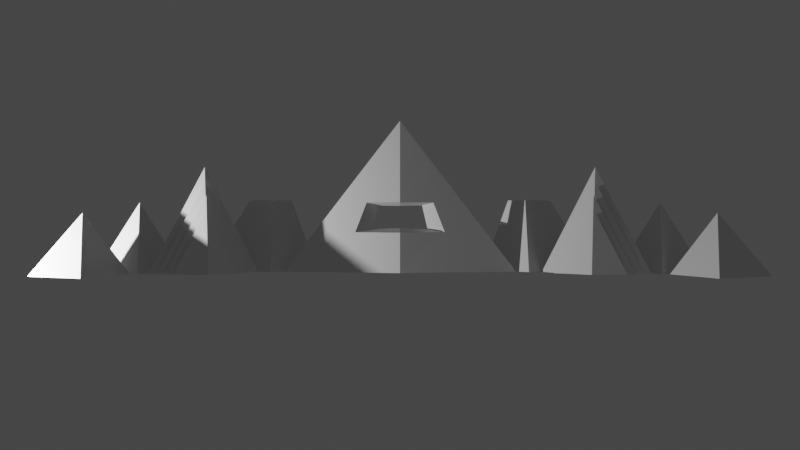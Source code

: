 # Source: loop_gen.blend  (saved by Blender 3.6.13; exported with 4.5.12 LTS)
import bpy
from mathutils import Matrix  # noqa: F401  (used for matrix-valued properties, if any)

bpy.ops.wm.read_factory_settings(use_empty=True)
scene = bpy.context.scene
scene.name = 'Scene'

# ---- collections
col_collection = bpy.data.collections.new('Collection'); scene.collection.children.link(col_collection)

# ---- images (referenced by path relative to the original .blend; pixels are not part of the script)
import os
ASSET_DIR = os.environ.get("B2B_ASSET_DIR", "")  # directory of the original .blend (textures are referenced by path, not embedded)
HERE = os.path.dirname(os.path.abspath(__file__))  # packed textures are extracted next to this script under _unpacked/

def load_image(name, relpath, width, height, colorspace="sRGB"):
    """Load a texture the original file referenced (path relative to the .blend, or extracted next to this script)."""
    p = next((c for c in (os.path.join(HERE, relpath), os.path.join(ASSET_DIR, relpath)) if relpath and os.path.exists(c)), "")
    if p:
        img = bpy.data.images.load(p, check_existing=True)
        img.name = name
    else:  # same state as the original file: an image datablock whose file is absent (Cycles renders it pink)
        img = bpy.data.images.new(name, width, height)
        img.source = "FILE"
        img.filepath = "//" + (relpath or name)
    img.colorspace_settings.name = colorspace
    return img
img_untitled = load_image('Untitled', '', 3840, 2160, 'sRGB')
img_comfyui_upscale_00091_rescaled_png = load_image('ComfyUI_Upscale_00091_RESCALED.png', 'loops/displacementMaps/ComfyUI_Upscale_00091_RESCALED.png', 1024, 1024, 'sRGB')

# ---- materials (node trees are filled in below, after node groups)
mat_steel___satin_002 = bpy.data.materials.new('Steel_-_Satin.002')
mat_steel___satin_002.displacement_method = 'BOTH'
mat_steel___satin_002.roughness = 1.0
mat_steel___satin_002.specular_intensity = 0.0

# ---- material node trees
mat_steel___satin_002.use_nodes = True; mat_steel___satin_002.node_tree.nodes.clear()
_N = mat_steel___satin_002.node_tree.nodes; _L = mat_steel___satin_002.node_tree.links
n0 = _N.new('ShaderNodeNormalMap'); n0.name = 'Normal Map'; n0.location = (-701, -248)
n0.label = 'Normal/Map'
n0.inputs[0].default_value = 0.0
n1 = _N.new('ShaderNodeBsdfPrincipled'); n1.name = 'Principled BSDF'; n1.location = (-13, -202)
n1.distribution = 'GGX'
n1.subsurface_method = 'RANDOM_WALK_SKIN'
n1.inputs[2].default_value = 1.0
n1.inputs[3].default_value = 1.45
n1.inputs[13].default_value = 0.0
n1.inputs[27].default_value = (0.0, 0.0, 0.0, 1.0)
n1.inputs[28].default_value = 1.0
n2 = _N.new('ShaderNodeOutputMaterial'); n2.name = 'Material Output'; n2.location = (455, 238)
n3 = _N.new('ShaderNodeUVMap'); n3.name = 'UV Map'; n3.location = (-1064, 305)
n4 = _N.new('ShaderNodeValue'); n4.name = 'Value'; n4.location = (-1074, -77)
n4.outputs[0].default_value = 2.0
n5 = _N.new('ShaderNodeVectorMath'); n5.name = 'Vector Math.001'; n5.location = (-838, 95)
n5.width = 134
n5.operation = 'MULTIPLY'
n6 = _N.new('ShaderNodeVectorMath'); n6.name = 'Vector Math'; n6.location = (-489, 86)
n6.operation = 'MULTIPLY'
n6.inputs[1].default_value = (1.0, 1.0, 1.0)
n7 = _N.new('ShaderNodeMath'); n7.name = 'Math'; n7.location = (42, 339)
n7.operation = 'POWER'
n8 = _N.new('ShaderNodeDisplacement'); n8.name = 'Displacement'; n8.location = (249, 283)
n8.inputs[2].default_value = 0.1
n9 = _N.new('ShaderNodeTexImage'); n9.name = 'Image Texture.001'; n9.location = (441, 11)
n9.image = img_untitled
n9.extension = 'MIRROR'
n10 = _N.new('ShaderNodeTexImage'); n10.name = 'Image Texture.002'; n10.location = (-307, 292)
n10.image = img_comfyui_upscale_00091_rescaled_png
n10.extension = 'MIRROR'
_L.new(n1.outputs[0], n2.inputs[0])
_L.new(n0.outputs[0], n1.inputs[5])
_L.new(n3.outputs[0], n5.inputs[0])
_L.new(n4.outputs[0], n5.inputs[1])
_L.new(n8.outputs[0], n2.inputs[2])
_L.new(n7.outputs[0], n8.inputs[0])
_L.new(n5.outputs[0], n6.inputs[0])
_L.new(n6.outputs[0], n10.inputs[0])
_L.new(n10.outputs[0], n7.inputs[0])
n2.is_active_output = True

# ---- world
world_world = bpy.data.worlds.new('World'); scene.world = world_world
world_world.use_nodes = True; world_world.node_tree.nodes.clear()
_N = world_world.node_tree.nodes; _L = world_world.node_tree.links
n0 = _N.new('ShaderNodeOutputWorld'); n0.name = 'World Output'; n0.location = (300, 300)
n1 = _N.new('ShaderNodeBackground'); n1.name = 'Background'; n1.location = (10, 300)
n1.inputs[0].default_value = (0.05088, 0.05088, 0.05088, 1.0)
_L.new(n1.outputs[0], n0.inputs[0])
n0.is_active_output = True
world_world.color = (0.05088, 0.05088, 0.05088)
world_world.use_sun_shadow = False
world_world.sun_shadow_jitter_overblur = 0.0

# ---- cameras
cam_camera = bpy.data.cameras.new('Camera')
cam_camera.clip_end = 100.0
cam_camera.lens = 35.0
cam_camera.ortho_scale = 7.314

# ---- lights
light_light = bpy.data.lights.new('Light', 'POINT')
light_light.transmission_factor = 0.0
light_light.energy = 1e+04
light_light.shadow_soft_size = 0.1
light_light.shadow_maximum_resolution = 0.006
light_light.use_absolute_resolution = True

# ---- meshes
me_lukas_update_002 = bpy.data.meshes.new('lukas_update.002')
me_lukas_update_002.from_pydata([(9.553, -0.0004733, 1.894), (7.761, -0.0004733, 2.018), (6.464, -0.01859, 0.755), (8.0, 3.235, 1.32), (14.56, -0.008862, 3.087), (12.68, 2.491, 2.403), (11.99, -0.008862, 4.282), (10.99, 5.821e-14, 1.802), (10.73, -0.006665, 1.688), (12.87, -0.006665, 0.6155), (9.41, -0.006665, -0.3105), (11.14, 2.975, 0.1525), (6.674, -0.003609, 1.098), (7.929, 2.671, 1.555), (7.732, -0.003609, 2.118), (9.195, -0.003609, 2.016), (10.3, -0.003609, 1.615), (7.845, -0.003609, 1.786), (6.086, -0.003609, 0.08126), (8.185, 4.439, 0.8507), (6.276, -0.003609, 0.4375), (7.806, -0.003609, 1.913), (9.926, -0.003609, 1.766), (8.106, 3.842, 1.109), (6.705, 3.1, -1.316), (5.503, 3.1, -0.7143), (4.829, 3.1, -1.313), (8.693, -0.004953, -1.316), (5.503, -0.004187, 0.279), (3.712, -0.004187, -1.313), (0.949, 1.835, -0.004795), (0.95, 2.852, 0.0), (1.909, 1.698, 0.3385), (1.423, 2.967, 0.2405), (4.996, -0.002685, -0.01745), (1.199, 1.781, 0.0), (0.0, 1.683, 0.7334), (0.0, 1.683, 0.7328), (0.0, 1.869, 0.05754), (0.0, 2.829, 0.1179), (0.0, 2.829, 0.116), (0.0, 2.967, 0.525), (0.0, 0.0004191, 0.9814), (0.0, -0.002685, 0.9818), (0.0, 6.493, -0.01745), (0.0, 6.489, -0.01682), (-14.56, -0.008862, 3.087), (-12.68, 2.491, 2.403), (-11.99, -0.008862, 4.282), (-10.99, 5.821e-14, 1.802), (-10.73, -0.006665, 1.688), (-12.87, -0.006665, 0.6155), (-9.41, -0.006665, -0.3105), (-11.14, 2.975, 0.1525), (-10.3, -0.003609, 1.615), (-7.845, -0.003609, 1.786), (-6.086, -0.003609, 0.08126), (-8.185, 4.439, 0.8507), (-9.195, -0.003609, 2.016), (-7.732, -0.003609, 2.118), (-7.929, 2.671, 1.555), (-6.674, -0.003609, 1.098), (-6.276, -0.003609, 0.4375), (-7.806, -0.003609, 1.913), (-9.926, -0.003609, 1.766), (-8.106, 3.842, 1.109), (-6.705, 3.1, -1.316), (-5.503, 3.1, -0.7143), (-4.829, 3.1, -1.313), (-8.693, -0.004953, -1.316), (-5.503, -0.004187, 0.279), (-3.712, -0.004187, -1.313), (-0.949, 1.835, -0.004795), (-0.95, 2.852, 0.0), (-1.909, 1.698, 0.3385), (-1.423, 2.967, 0.2405), (-4.996, -0.002685, -0.01745), (-1.199, 1.781, 0.0), (-9.553, -0.0004733, 1.894), (-7.761, -0.0004733, 2.018), (-6.464, -0.01859, 0.755), (-8.0, 3.235, 1.32)], [], [(70, 66, 69), (68, 70, 71), (26, 29, 28), (67, 66, 70), (67, 70, 68), (28, 27, 24), (25, 26, 28), (25, 28, 24), (76, 74, 75), (53, 50, 52), (73, 75, 77), (75, 44, 76), (77, 75, 74), (39, 73, 40), (31, 35, 33), (39, 40, 31), (43, 74, 76), (39, 75, 73), (34, 33, 32), (37, 38, 72), (37, 30, 38), (39, 31, 33), (35, 32, 33), (33, 34, 44), (36, 72, 74), (32, 43, 34), (50, 53, 51), (36, 32, 30), (41, 75, 39), (41, 39, 33), (36, 37, 72), (75, 45, 44), (36, 30, 37), (33, 44, 45), (45, 75, 41), (45, 41, 33), (36, 74, 42), (43, 42, 74), (36, 42, 32), (32, 42, 43), (57, 55, 56), (11, 10, 8), (65, 63, 62), (79, 80, 81), (8, 9, 11), (19, 18, 17), (55, 57, 54), (59, 61, 60), (63, 65, 64), (23, 20, 21), (78, 79, 81), (1, 3, 2), (58, 59, 60), (17, 16, 19), (14, 13, 12), (21, 22, 23), (0, 3, 1), (15, 13, 14), (49, 47, 48), (46, 48, 47), (7, 6, 5), (4, 5, 6)])
_uv = me_lukas_update_002.uv_layers.new(name='UVMap')
_uv.uv.foreach_set('vector', [0.3301, 0.2937, 0.299, 0.5022, 0.2457, 0.2939, 0.3593, 0.5022, 0.3301, 0.2937, 0.4074, 0.294, 0.6414, 0.5022, 0.5933, 0.294, 0.6706, 0.2937, 0.3301, 0.5022, 0.299, 0.5022, 0.3301, 0.2937, 0.3301, 0.5022, 0.3301, 0.2937, 0.3593, 0.5022, 0.6706, 0.2937, 0.755, 0.2939, 0.7017, 0.5022, 0.6706, 0.5022, 0.6414, 0.5022, 0.6706, 0.2937, 0.6706, 0.5022, 0.6706, 0.2937, 0.7017, 0.5022, 0.3158, 0.008179, 0.43, 0.1446, 0.4485, 0.244, 0.07527, 0.2933, 0.07527, 0.09299, 0.1428, 0.09339, 0.4662, 0.2317, 0.4485, 0.244, 0.4571, 0.1483, 0.4485, 0.244, 0.5003, 0.5099, 0.3158, 0.008179, 0.4571, 0.1483, 0.4485, 0.244, 0.43, 0.1446, 0.5003, 0.2316, 0.4662, 0.2317, 0.5003, 0.2316, 0.5344, 0.2317, 0.5435, 0.1483, 0.5522, 0.244, 0.5003, 0.2316, 0.5003, 0.2316, 0.5344, 0.2317, 0.5003, 0.007961, 0.43, 0.1446, 0.3158, 0.008179, 0.5003, 0.2316, 0.4485, 0.244, 0.4662, 0.2317, 0.6849, 0.008179, 0.5522, 0.244, 0.5706, 0.1446, 0.5003, 0.1471, 0.5003, 0.1558, 0.4662, 0.1525, 0.5004, 0.1471, 0.5345, 0.1525, 0.5003, 0.1558, 0.5003, 0.2316, 0.5344, 0.2317, 0.5522, 0.244, 0.5435, 0.1483, 0.5706, 0.1446, 0.5522, 0.244, 0.5522, 0.244, 0.6849, 0.008179, 0.5004, 0.5099, 0.5003, 0.1471, 0.4662, 0.1525, 0.43, 0.1446, 0.5706, 0.1446, 0.5004, 0.007961, 0.6849, 0.008179, 0.07527, 0.09299, 0.07527, 0.2933, 0.007515, 0.09323, 0.5004, 0.1471, 0.5706, 0.1446, 0.5345, 0.1525, 0.5003, 0.2485, 0.4485, 0.244, 0.5003, 0.2316, 0.5004, 0.2485, 0.5003, 0.2316, 0.5522, 0.244, 0.5003, 0.1471, 0.5003, 0.1471, 0.4662, 0.1525, 0.4485, 0.244, 0.5003, 0.5096, 0.5003, 0.5099, 0.5004, 0.1471, 0.5345, 0.1525, 0.5004, 0.1471, 0.5522, 0.244, 0.5004, 0.5099, 0.5004, 0.5096, 0.5003, 0.5096, 0.4485, 0.244, 0.5003, 0.2485, 0.5004, 0.5096, 0.5004, 0.2485, 0.5522, 0.244, 0.5003, 0.1471, 0.43, 0.1446, 0.5003, 0.008211, 0.5003, 0.007961, 0.5003, 0.008211, 0.43, 0.1446, 0.5004, 0.1471, 0.5004, 0.008211, 0.5706, 0.1446, 0.5706, 0.1446, 0.5004, 0.008211, 0.5004, 0.007961, 0.1946, 0.4376, 0.1946, 0.008267, 0.3106, 0.008267, 0.9254, 0.2933, 0.8578, 0.09339, 0.9254, 0.09299, 0.1946, 0.3852, 0.1946, 0.008267, 0.2953, 0.008267, 0.1946, 0.008267, 0.2792, 0.008267, 0.1946, 0.3311, 0.9254, 0.09299, 0.9931, 0.09323, 0.9254, 0.2933, 0.806, 0.4376, 0.6901, 0.008267, 0.806, 0.008267, 0.1946, 0.008267, 0.1946, 0.4376, 0.06833, 0.008267, 0.1946, 0.008267, 0.2623, 0.008267, 0.1946, 0.2786, 0.1946, 0.008267, 0.1946, 0.3852, 0.08554, 0.008267, 0.806, 0.3852, 0.7054, 0.008267, 0.806, 0.008267, 0.1014, 0.008267, 0.1946, 0.008267, 0.1946, 0.3311, 0.806, 0.008267, 0.806, 0.3311, 0.7215, 0.008267, 0.1212, 0.008267, 0.1946, 0.008267, 0.1946, 0.2786, 0.806, 0.008267, 0.9323, 0.008267, 0.806, 0.4376, 0.806, 0.008267, 0.806, 0.2786, 0.7383, 0.008267, 0.806, 0.008267, 0.9151, 0.008267, 0.806, 0.3852, 0.8992, 0.008267, 0.806, 0.3311, 0.806, 0.008267, 0.8794, 0.008267, 0.806, 0.2786, 0.806, 0.008267, 0.1368, 0.2977, 0.0482, 0.4898, 0.0482, 0.2966, 0.005052, 0.2969, 0.0482, 0.2966, 0.0482, 0.4898, 0.8638, 0.2977, 0.9525, 0.2966, 0.9525, 0.4898, 0.9956, 0.2969, 0.9525, 0.4898, 0.9525, 0.2966])
me_lukas_update_002.materials.append(mat_steel___satin_002)
me_lukas_update_002.update()
me_lukas_update_002.normals_split_custom_set([tuple(v) for v in zip(*[iter([-0.4299, 0.2752, 0.8599, -0.4299, 0.2752, 0.8599, -0.4299, 0.2752, 0.8599, 0.6461, 0.2326, 0.7269, 0.6461, 0.2326, 0.7269, 0.6461, 0.2326, 0.7269, -0.6461, 0.2326, 0.7269, -0.6461, 0.2326, 0.7269, -0.6461, 0.2326, 0.7269, -0.4299, 0.2752, 0.8599, -0.4299, 0.2752, 0.8599, -0.4299, 0.2752, 0.8599, 0.6461, 0.2326, 0.7269, 0.6461, 0.2326, 0.7269, 0.6461, 0.2326, 0.7269, 0.4299, 0.2752, 0.8599, 0.4299, 0.2752, 0.8599, 0.4299, 0.2752, 0.8599, -0.6461, 0.2326, 0.7269, -0.6461, 0.2326, 0.7269, -0.6461, 0.2326, 0.7269, 0.4299, 0.2752, 0.8599, 0.4299, 0.2752, 0.8599, 0.4299, 0.2752, 0.8599, -0.1939, 0.1492, 0.9696, -0.1939, 0.1492, 0.9696, -0.1939, 0.1492, 0.9696, 0.7758, 0.3703, 0.5109, 0.7758, 0.3703, 0.5109, 0.7758, 0.3703, 0.5109, 0.426, -0.1246, 0.8961, 0.4273, -0.07606, 0.9009, 0.4537, -0.09404, 0.8862, -0.1939, 0.1492, 0.9696, -0.1939, 0.1492, 0.9696, -0.1939, 0.1492, 0.9696, 0.4269, -0.08415, 0.9004, 0.4546, -0.0938, 0.8858, 0.4386, -0.1176, 0.8909, -0.06308, -0.9432, 0.3262, -0.06308, -0.9432, 0.3262, -0.06308, -0.9432, 0.3262, -0.426, -0.1246, 0.8961, -0.4537, -0.09404, 0.8862, -0.4273, -0.07606, 0.9009, 0.06308, -0.9432, 0.3262, 0.06308, -0.9432, 0.3262, 0.06308, -0.9432, 0.3262, -0.1939, 0.1492, 0.9696, -0.1939, 0.1492, 0.9696, -0.1939, 0.1492, 0.9696, -0.06306, -0.9431, 0.3264, -0.06306, -0.9431, 0.3264, -0.06306, -0.9431, 0.3264, 0.1939, 0.1492, 0.9696, 0.1939, 0.1492, 0.9696, 0.1939, 0.1492, 0.9696, -0.05216, 0.9628, 0.265, -0.05216, 0.9628, 0.265, -0.05216, 0.9628, 0.265, 0.05216, 0.9628, 0.265, 0.05216, 0.9628, 0.265, 0.05216, 0.9628, 0.265, 0.06306, -0.9431, 0.3264, 0.06306, -0.9431, 0.3264, 0.06306, -0.9431, 0.3264, -0.4269, -0.08415, 0.9004, -0.4386, -0.1176, 0.8909, -0.4546, -0.0938, 0.8858, 0.1939, 0.1492, 0.9696, 0.1939, 0.1492, 0.9696, 0.1939, 0.1492, 0.9696, -0.04586, 0.9652, 0.2574, -0.04586, 0.9652, 0.2574, -0.04586, 0.9652, 0.2574, 0.1939, 0.1492, 0.9696, 0.1939, 0.1492, 0.9696, 0.1939, 0.1492, 0.9696, -0.4164, 0.3703, 0.8304, -0.4164, 0.3703, 0.8304, -0.4164, 0.3703, 0.8304, 0.04586, 0.9652, 0.2574, 0.04586, 0.9652, 0.2574, 0.04586, 0.9652, 0.2574, -0.06388, -0.9455, 0.3194, -0.06388, -0.9455, 0.3194, -0.06388, -0.9455, 0.3194, 0.06388, -0.9455, 0.3194, 0.06388, -0.9455, 0.3194, 0.06388, -0.9455, 0.3194, -0.04596, 0.9652, 0.2576, -0.04596, 0.9652, 0.2576, -0.04596, 0.9652, 0.2576, -0.1939, 0.1492, 0.9696, -0.1939, 0.1492, 0.9696, -0.1939, 0.1492, 0.9696, 0.04596, 0.9652, 0.2576, 0.04596, 0.9652, 0.2576, 0.04596, 0.9652, 0.2576, 0.1939, 0.1492, 0.9696, 0.1939, 0.1492, 0.9696, 0.1939, 0.1492, 0.9696, -0.1939, 0.1492, 0.9696, -0.1939, 0.1492, 0.9696, -0.1939, 0.1492, 0.9696, 0.1939, 0.1492, 0.9696, 0.1939, 0.1492, 0.9696, 0.1939, 0.1492, 0.9696, -0.1995, 0.1429, 0.9694, -0.1995, 0.1429, 0.9694, -0.1995, 0.1429, 0.9694, -0.1939, 0.1492, 0.9696, -0.1939, 0.1492, 0.9696, -0.1939, 0.1492, 0.9696, 0.1995, 0.1429, 0.9694, 0.1995, 0.1429, 0.9694, 0.1995, 0.1429, 0.9694, 0.1939, 0.1492, 0.9696, 0.1939, 0.1492, 0.9696, 0.1939, 0.1492, 0.9696, 0.6804, 0.1994, 0.7052, 0.6815, 0.2026, 0.7033, 0.6829, 0.1983, 0.7031, -0.7758, 0.3703, 0.5109, -0.7758, 0.3703, 0.5109, -0.7758, 0.3703, 0.5109, 0.6801, 0.2005, 0.7052, 0.6801, 0.2005, 0.7052, 0.6801, 0.2005, 0.7052, 0.6837, 0.2019, 0.7013, 0.6859, 0.2025, 0.699, 0.6853, 0.2005, 0.7001, 0.4164, 0.3703, 0.8304, 0.4164, 0.3703, 0.8304, 0.4164, 0.3703, 0.8304, -0.6804, 0.1994, 0.7052, -0.6829, 0.1983, 0.7031, -0.6815, 0.2026, 0.7033, -0.0677, 0.2005, 0.9774, -0.0677, 0.2005, 0.9774, -0.0677, 0.2005, 0.9774, 0.6801, 0.2004, 0.7052, 0.6801, 0.2004, 0.7052, 0.6801, 0.2004, 0.7052, -0.06705, 0.1991, 0.9777, -0.06772, 0.1991, 0.9776, -0.0688, 0.1996, 0.9775, -0.6801, 0.2005, 0.7052, -0.6801, 0.2005, 0.7052, -0.6801, 0.2005, 0.7052, -0.06762, 0.2058, 0.9763, -0.06762, 0.2058, 0.9763, -0.06762, 0.2058, 0.9763, -0.6837, 0.2019, 0.7013, -0.6852, 0.2006, 0.7001, -0.6858, 0.2025, 0.6991, -0.0677, 0.2005, 0.9774, -0.0677, 0.2005, 0.9774, -0.0677, 0.2005, 0.9774, 0.0677, 0.2005, 0.9774, 0.0677, 0.2005, 0.9774, 0.0677, 0.2005, 0.9774, -0.6801, 0.2004, 0.7052, -0.6801, 0.2004, 0.7052, -0.6801, 0.2004, 0.7052, 0.06724, 0.1991, 0.9777, 0.0688, 0.1996, 0.9775, 0.06772, 0.1991, 0.9776, 0.06762, 0.2058, 0.9763, 0.06762, 0.2058, 0.9763, 0.06762, 0.2058, 0.9763, 0.0677, 0.2005, 0.9774, 0.0677, 0.2005, 0.9774, 0.0677, 0.2005, 0.9774, 0.8174, 0.472, 0.3303, 0.8168, 0.4724, 0.3312, 0.8168, 0.4724, 0.3312, -0.3678, 0.4924, 0.7888, -0.3678, 0.4924, 0.7888, -0.3678, 0.4924, 0.7888, -0.8174, 0.472, 0.3304, -0.8168, 0.4724, 0.3312, -0.8168, 0.4724, 0.3312, 0.3678, 0.4924, 0.7888, 0.3678, 0.4924, 0.7888, 0.3678, 0.4924, 0.7888])] * 3)])

# ---- objects
ob_light = bpy.data.objects.new('Light', light_light)
ob_camera = bpy.data.objects.new('Camera', cam_camera)
ob_stage = bpy.data.objects.new('stage', me_lukas_update_002)

# ---- transforms, parenting, visibility, modifiers, constraints
ob_light.location = (-17.36, -2.0, 0.6726)
ob_light.rotation_euler = (0.6503, 0.05522, 1.866)
ob_light.lock_rotations_4d = False
ob_light.empty_display_type = 'ARROWS'
ob_light.color = (0.0, 0.0, 0.0, 0.0)
ob_light.lineart.crease_threshold = 0.0
ob_camera.location = (0.0, -30.0, 2.0)
ob_camera.rotation_euler = (1.571, -0.0, 0.0)
ob_camera.lock_rotations_4d = False
ob_camera.empty_display_type = 'ARROWS'
ob_camera.color = (0.0, 0.0, 0.0, 0.0)
ob_camera.display_type = 'WIRE'
ob_camera.lineart.crease_threshold = 0.0
ob_stage.location = (0.0, 3.459, 0.0)
ob_stage.rotation_euler = (1.571, -0.0, 0.0)
ob_stage.color = (0.8, 0.8, 0.8, 1.0)
_m = ob_stage.modifiers.new('Subdivision', 'SUBSURF')
_m.subdivision_type = 'SIMPLE'
_m.levels = 7
_m.render_levels = 8

# ---- collection membership
col_collection.objects.link(ob_light)
col_collection.objects.link(ob_camera)
col_collection.objects.link(ob_stage)

# ---- scene / render settings (as saved in the file)
scene.camera = ob_camera
scene.frame_start = 1; scene.frame_end = 120; scene.frame_set(120)
scene.render.engine = 'CYCLES'
scene.render.fps = 60
scene.cycles.sampling_pattern = 'TABULATED_SOBOL'
scene.cycles.adaptive_threshold = 0.1
scene.view_settings.view_transform = 'Filmic'
bpy.context.view_layer.update()
